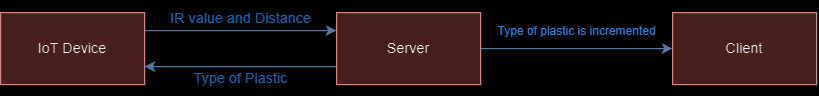

The diagram above was exported from draw.io. Its source (the exported page's mxGraphModel, read from the mxfile embedded in the PNG):
<mxGraphModel dx="858" dy="483" grid="1" gridSize="10" guides="1" tooltips="1" connect="1" arrows="1" fold="1" page="1" pageScale="1" pageWidth="850" pageHeight="1100" background="#000000" math="0" shadow="0">
  <root>
    <mxCell id="0" />
    <mxCell id="1" parent="0" />
    <mxCell id="agXoeJtVswbNKCdOu_ir-5" style="edgeStyle=orthogonalEdgeStyle;rounded=0;orthogonalLoop=1;jettySize=auto;html=1;exitX=1;exitY=0.25;exitDx=0;exitDy=0;entryX=0;entryY=0.25;entryDx=0;entryDy=0;fillColor=#dae8fc;strokeColor=#6c8ebf;" edge="1" parent="1" source="agXoeJtVswbNKCdOu_ir-2" target="agXoeJtVswbNKCdOu_ir-3">
      <mxGeometry relative="1" as="geometry" />
    </mxCell>
    <mxCell id="agXoeJtVswbNKCdOu_ir-2" value="IoT Device" style="rounded=0;whiteSpace=wrap;html=1;fillColor=#f8cecc;strokeColor=#b85450;" vertex="1" parent="1">
      <mxGeometry x="60" y="370" width="120" height="60" as="geometry" />
    </mxCell>
    <mxCell id="agXoeJtVswbNKCdOu_ir-6" style="edgeStyle=orthogonalEdgeStyle;rounded=0;orthogonalLoop=1;jettySize=auto;html=1;exitX=0;exitY=0.75;exitDx=0;exitDy=0;entryX=1;entryY=0.75;entryDx=0;entryDy=0;fillColor=#dae8fc;strokeColor=#6c8ebf;" edge="1" parent="1" source="agXoeJtVswbNKCdOu_ir-3" target="agXoeJtVswbNKCdOu_ir-2">
      <mxGeometry relative="1" as="geometry" />
    </mxCell>
    <mxCell id="agXoeJtVswbNKCdOu_ir-10" style="edgeStyle=orthogonalEdgeStyle;rounded=0;orthogonalLoop=1;jettySize=auto;html=1;exitX=1;exitY=0.5;exitDx=0;exitDy=0;entryX=0;entryY=0.5;entryDx=0;entryDy=0;fillColor=#dae8fc;strokeColor=#6c8ebf;" edge="1" parent="1" source="agXoeJtVswbNKCdOu_ir-3" target="agXoeJtVswbNKCdOu_ir-4">
      <mxGeometry relative="1" as="geometry" />
    </mxCell>
    <mxCell id="agXoeJtVswbNKCdOu_ir-3" value="Server" style="rounded=0;whiteSpace=wrap;html=1;fillColor=#f8cecc;strokeColor=#b85450;" vertex="1" parent="1">
      <mxGeometry x="340" y="370" width="120" height="60" as="geometry" />
    </mxCell>
    <mxCell id="agXoeJtVswbNKCdOu_ir-4" value="Client" style="rounded=0;whiteSpace=wrap;html=1;fillColor=#f8cecc;strokeColor=#b85450;" vertex="1" parent="1">
      <mxGeometry x="620" y="370" width="120" height="60" as="geometry" />
    </mxCell>
    <mxCell id="agXoeJtVswbNKCdOu_ir-7" value="&lt;font color=&quot;#66b2ff&quot;&gt;IR value and Distance&lt;/font&gt;" style="text;html=1;align=center;verticalAlign=middle;resizable=0;points=[];autosize=1;strokeColor=none;fillColor=none;" vertex="1" parent="1">
      <mxGeometry x="190" y="360" width="140" height="30" as="geometry" />
    </mxCell>
    <mxCell id="agXoeJtVswbNKCdOu_ir-9" value="&lt;font color=&quot;#66b2ff&quot;&gt;Type of Plastic&lt;/font&gt;" style="text;html=1;align=center;verticalAlign=middle;resizable=0;points=[];autosize=1;strokeColor=none;fillColor=none;" vertex="1" parent="1">
      <mxGeometry x="210" y="410" width="100" height="30" as="geometry" />
    </mxCell>
    <mxCell id="agXoeJtVswbNKCdOu_ir-11" value="&lt;font style=&quot;font-size: 10px;&quot; color=&quot;#3399ff&quot;&gt;Type of plastic is incremented&lt;/font&gt;" style="text;html=1;align=center;verticalAlign=middle;resizable=0;points=[];autosize=1;strokeColor=none;fillColor=none;" vertex="1" parent="1">
      <mxGeometry x="460" y="370" width="160" height="30" as="geometry" />
    </mxCell>
  </root>
</mxGraphModel>